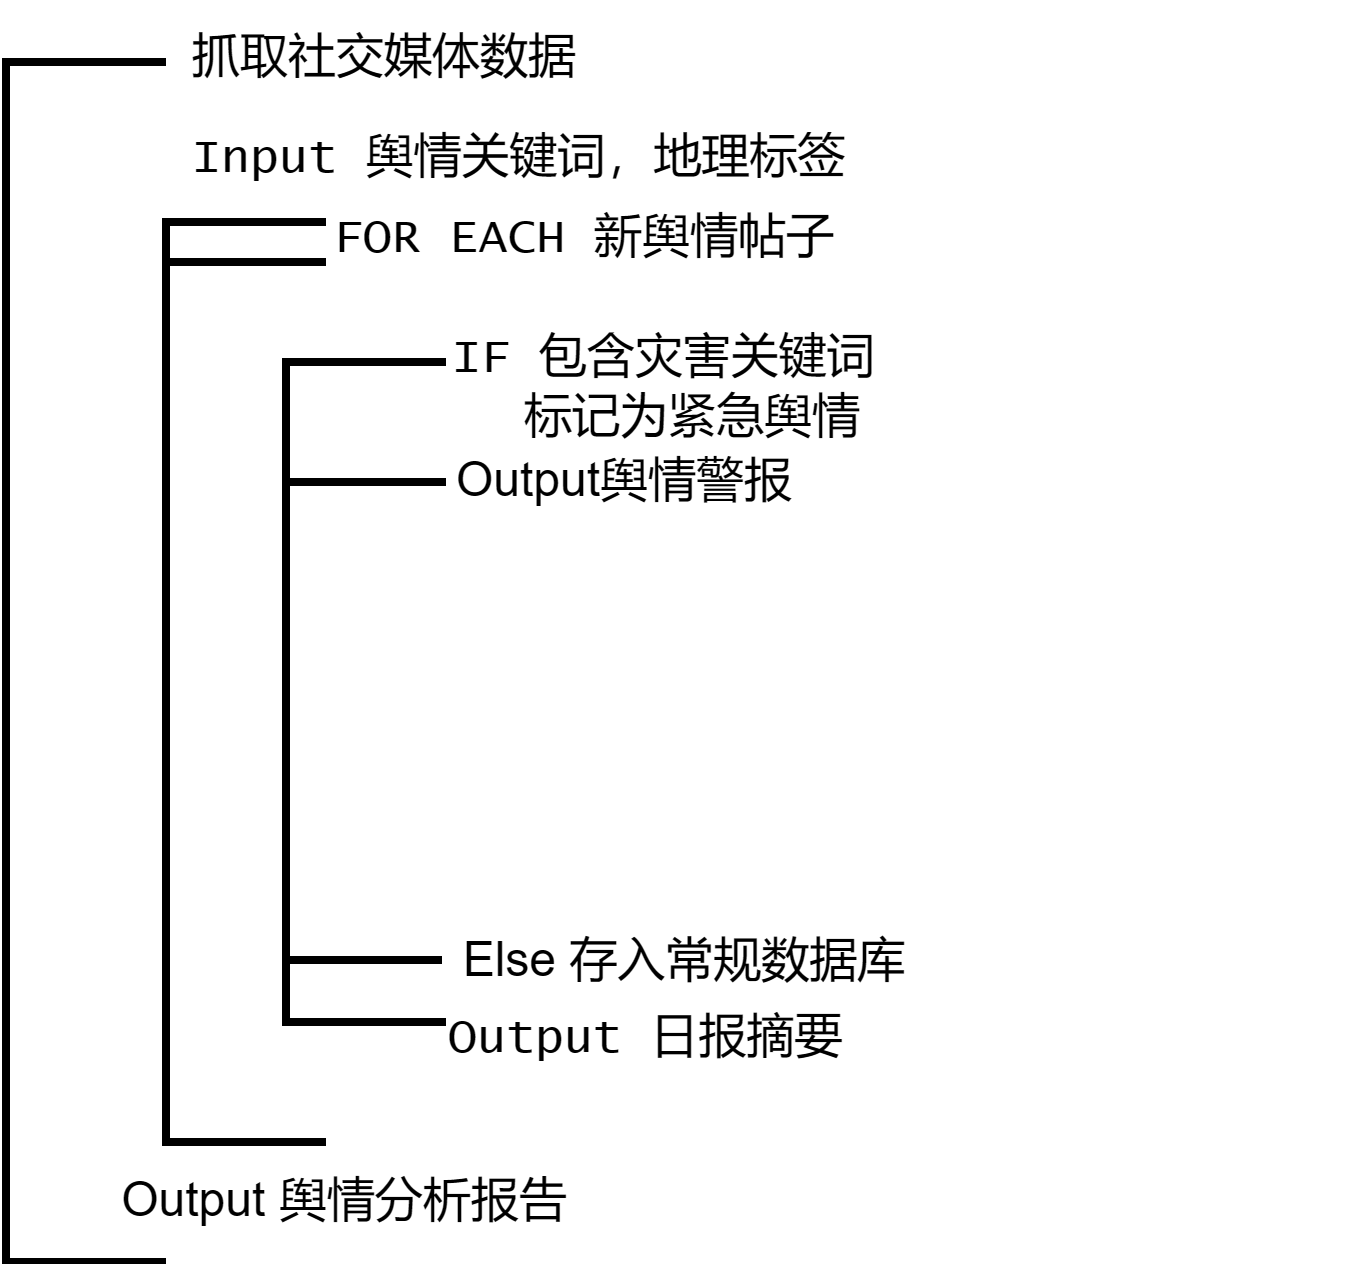

The diagram above was exported from draw.io. Its source (the exported page's mxGraphModel, read from the mxfile embedded in the PNG):
<mxGraphModel dx="750" dy="718" grid="1" gridSize="10" guides="1" tooltips="1" connect="1" arrows="1" fold="1" page="1" pageScale="1" pageWidth="827" pageHeight="1169" math="0" shadow="0">
  <root>
    <mxCell id="0" />
    <mxCell id="1" parent="0" />
    <mxCell id="lKGafcwmy5ljRQBwV9na-1" value="" style="strokeWidth=2;html=1;shape=mxgraph.flowchart.annotation_1;align=left;pointerEvents=1;fontFamily=Verdana;" vertex="1" parent="1">
      <mxGeometry x="340" y="225" width="40" height="300" as="geometry" />
    </mxCell>
    <mxCell id="lKGafcwmy5ljRQBwV9na-2" value="抓取社交媒体数据" style="text;html=1;align=left;verticalAlign=middle;whiteSpace=wrap;rounded=0;fontFamily=Lucida Console;" vertex="1" parent="1">
      <mxGeometry x="385" y="210" width="105" height="30" as="geometry" />
    </mxCell>
    <mxCell id="lKGafcwmy5ljRQBwV9na-3" value="" style="strokeWidth=2;html=1;shape=mxgraph.flowchart.annotation_1;align=left;pointerEvents=1;fontFamily=Verdana;" vertex="1" parent="1">
      <mxGeometry x="380" y="265" width="40" height="230" as="geometry" />
    </mxCell>
    <mxCell id="lKGafcwmy5ljRQBwV9na-4" value="Input 舆情关键词，地理标签" style="text;html=1;align=left;verticalAlign=middle;whiteSpace=wrap;rounded=0;fontFamily=Lucida Console;" vertex="1" parent="1">
      <mxGeometry x="385" y="235" width="295" height="30" as="geometry" />
    </mxCell>
    <mxCell id="lKGafcwmy5ljRQBwV9na-5" value="FOR EACH 新舆情帖子" style="text;html=1;align=center;verticalAlign=middle;whiteSpace=wrap;rounded=0;fontFamily=Lucida Console;" vertex="1" parent="1">
      <mxGeometry x="420" y="255" width="130" height="30" as="geometry" />
    </mxCell>
    <mxCell id="lKGafcwmy5ljRQBwV9na-6" value="" style="strokeWidth=2;html=1;shape=mxgraph.flowchart.annotation_1;align=left;pointerEvents=1;fontFamily=Verdana;" vertex="1" parent="1">
      <mxGeometry x="410" y="300" width="40" height="165" as="geometry" />
    </mxCell>
    <mxCell id="lKGafcwmy5ljRQBwV9na-7" value="&lt;div&gt;IF 包含灾害关键词&lt;/div&gt;" style="text;html=1;align=left;verticalAlign=middle;whiteSpace=wrap;rounded=0;fontFamily=Lucida Console;" vertex="1" parent="1">
      <mxGeometry x="450" y="285" width="156" height="30" as="geometry" />
    </mxCell>
    <mxCell id="lKGafcwmy5ljRQBwV9na-8" value="标记为紧急舆情" style="text;html=1;align=left;verticalAlign=middle;whiteSpace=wrap;rounded=0;fontFamily=Lucida Console;" vertex="1" parent="1">
      <mxGeometry x="467.5" y="300" width="130" height="30" as="geometry" />
    </mxCell>
    <mxCell id="lKGafcwmy5ljRQBwV9na-9" value="&lt;div&gt;Output 日报摘要&lt;/div&gt;" style="text;html=1;align=left;verticalAlign=middle;whiteSpace=wrap;rounded=0;fontFamily=Lucida Console;" vertex="1" parent="1">
      <mxGeometry x="449" y="455" width="130" height="30" as="geometry" />
    </mxCell>
    <mxCell id="lKGafcwmy5ljRQBwV9na-10" value="" style="endArrow=none;html=1;rounded=0;entryX=0;entryY=0.5;entryDx=0;entryDy=0;entryPerimeter=0;exitX=1;exitY=0.5;exitDx=0;exitDy=0;exitPerimeter=0;strokeWidth=2;fontFamily=Lucida Console;" edge="1" parent="1">
      <mxGeometry width="50" height="50" relative="1" as="geometry">
        <mxPoint x="420" y="275" as="sourcePoint" />
        <mxPoint x="380" y="275" as="targetPoint" />
        <Array as="points" />
      </mxGeometry>
    </mxCell>
    <mxCell id="lKGafcwmy5ljRQBwV9na-11" value="" style="endArrow=none;html=1;rounded=0;entryX=0;entryY=0.5;entryDx=0;entryDy=0;entryPerimeter=0;exitX=1;exitY=0.5;exitDx=0;exitDy=0;exitPerimeter=0;strokeWidth=2;fontFamily=Lucida Console;" edge="1" parent="1">
      <mxGeometry width="50" height="50" relative="1" as="geometry">
        <mxPoint x="450" y="330" as="sourcePoint" />
        <mxPoint x="410" y="330" as="targetPoint" />
        <Array as="points">
          <mxPoint x="430" y="330" />
        </Array>
      </mxGeometry>
    </mxCell>
    <mxCell id="lKGafcwmy5ljRQBwV9na-12" value="Output舆情警报" style="text;strokeColor=none;align=center;fillColor=none;html=1;verticalAlign=middle;whiteSpace=wrap;rounded=0;" vertex="1" parent="1">
      <mxGeometry x="420" y="315" width="150" height="30" as="geometry" />
    </mxCell>
    <mxCell id="lKGafcwmy5ljRQBwV9na-13" value="Output 舆情分析报告" style="text;strokeColor=none;align=center;fillColor=none;html=1;verticalAlign=middle;whiteSpace=wrap;rounded=0;" vertex="1" parent="1">
      <mxGeometry x="360" y="495" width="130" height="30" as="geometry" />
    </mxCell>
    <mxCell id="lKGafcwmy5ljRQBwV9na-14" value="" style="endArrow=none;html=1;rounded=0;entryX=0;entryY=0.5;entryDx=0;entryDy=0;entryPerimeter=0;exitX=1;exitY=0.5;exitDx=0;exitDy=0;exitPerimeter=0;strokeWidth=2;fontFamily=Lucida Console;" edge="1" parent="1">
      <mxGeometry width="50" height="50" relative="1" as="geometry">
        <mxPoint x="449" y="449.5" as="sourcePoint" />
        <mxPoint x="409" y="449.5" as="targetPoint" />
        <Array as="points">
          <mxPoint x="429" y="449.5" />
        </Array>
      </mxGeometry>
    </mxCell>
    <mxCell id="lKGafcwmy5ljRQBwV9na-15" value="Else 存入常规数据库" style="text;strokeColor=none;align=center;fillColor=none;html=1;verticalAlign=middle;whiteSpace=wrap;rounded=0;" vertex="1" parent="1">
      <mxGeometry x="450" y="435" width="120" height="30" as="geometry" />
    </mxCell>
  </root>
</mxGraphModel>